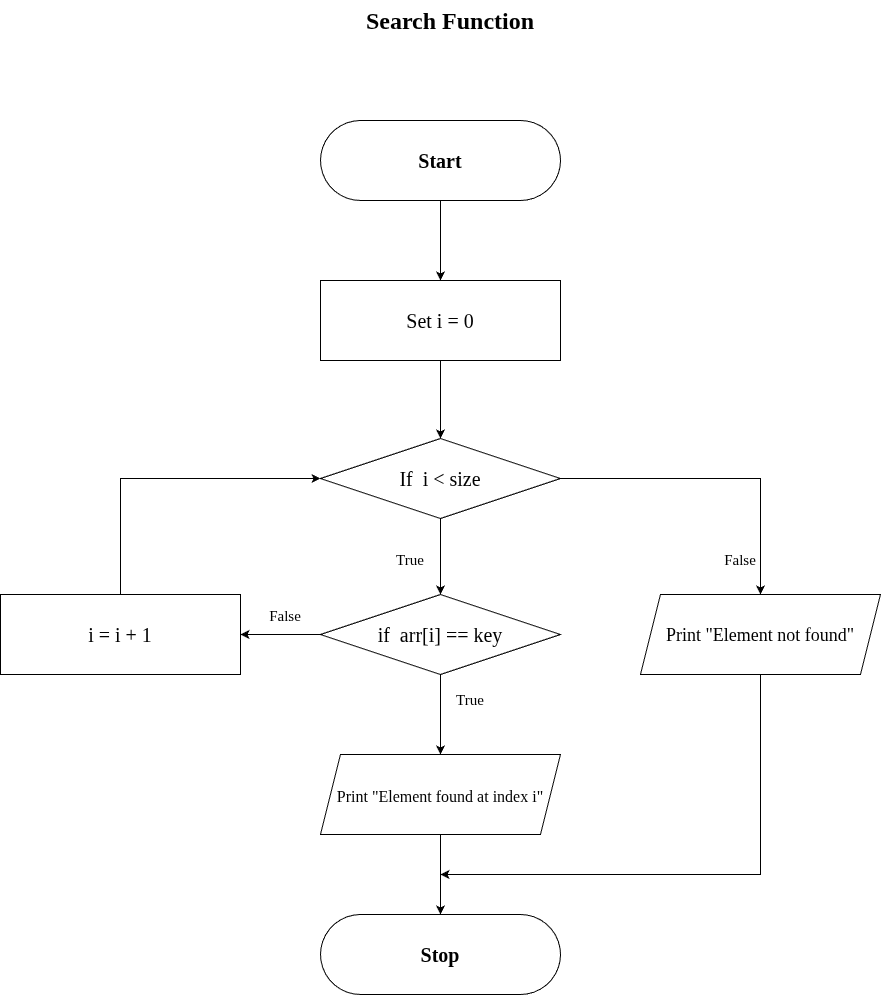

The diagram above was exported from draw.io. Its source (the exported page's mxGraphModel, read from the mxfile embedded in the PNG):
<mxGraphModel dx="1716" dy="504" grid="1" gridSize="10" guides="1" tooltips="1" connect="1" arrows="1" fold="1" page="1" pageScale="1" pageWidth="827" pageHeight="1169" math="0" shadow="0">
  <root>
    <mxCell id="0" />
    <mxCell id="1" parent="0" />
    <mxCell id="yHllxUBcNxTDuSy4xAh1-1" value="&lt;h1 style=&quot;margin-top: 0px;&quot;&gt;Search Function&lt;/h1&gt;" style="text;html=1;whiteSpace=wrap;overflow=hidden;rounded=0;align=center;fontFamily=Times New Roman;" parent="1" vertex="1">
      <mxGeometry x="40" y="40" width="740" height="60" as="geometry" />
    </mxCell>
    <mxCell id="yHllxUBcNxTDuSy4xAh1-2" value="" style="rounded=1;whiteSpace=wrap;html=1;arcSize=50;fontFamily=Times New Roman;" parent="1" vertex="1">
      <mxGeometry x="280" y="160" width="240" height="80" as="geometry" />
    </mxCell>
    <mxCell id="5jCm7AWWjzBtXxrKzv5e-13" value="" style="edgeStyle=orthogonalEdgeStyle;rounded=0;orthogonalLoop=1;jettySize=auto;html=1;" edge="1" parent="1" source="yHllxUBcNxTDuSy4xAh1-4" target="5jCm7AWWjzBtXxrKzv5e-12">
      <mxGeometry relative="1" as="geometry" />
    </mxCell>
    <mxCell id="yHllxUBcNxTDuSy4xAh1-4" value="&lt;b&gt;Start&lt;/b&gt;" style="text;html=1;whiteSpace=wrap;strokeColor=none;fillColor=none;align=center;verticalAlign=middle;rounded=0;fontSize=20;fontFamily=Times New Roman;" parent="1" vertex="1">
      <mxGeometry x="280" y="160" width="240" height="80" as="geometry" />
    </mxCell>
    <mxCell id="yHllxUBcNxTDuSy4xAh1-5" value="" style="rhombus;whiteSpace=wrap;html=1;fontFamily=Times New Roman;" parent="1" vertex="1">
      <mxGeometry x="280" y="478" width="240" height="80" as="geometry" />
    </mxCell>
    <mxCell id="5jCm7AWWjzBtXxrKzv5e-4" value="" style="edgeStyle=orthogonalEdgeStyle;rounded=0;orthogonalLoop=1;jettySize=auto;html=1;" edge="1" parent="1" source="yHllxUBcNxTDuSy4xAh1-8" target="yHllxUBcNxTDuSy4xAh1-20">
      <mxGeometry relative="1" as="geometry" />
    </mxCell>
    <mxCell id="5jCm7AWWjzBtXxrKzv5e-8" style="edgeStyle=orthogonalEdgeStyle;rounded=0;orthogonalLoop=1;jettySize=auto;html=1;exitX=1;exitY=0.5;exitDx=0;exitDy=0;" edge="1" parent="1" source="yHllxUBcNxTDuSy4xAh1-8" target="yHllxUBcNxTDuSy4xAh1-40">
      <mxGeometry relative="1" as="geometry" />
    </mxCell>
    <mxCell id="yHllxUBcNxTDuSy4xAh1-8" value="&lt;font&gt;If&amp;nbsp;&amp;nbsp;i &amp;lt; size&lt;/font&gt;" style="text;html=1;whiteSpace=wrap;strokeColor=none;fillColor=none;align=center;verticalAlign=middle;rounded=0;fontSize=20;fontFamily=Times New Roman;" parent="1" vertex="1">
      <mxGeometry x="280" y="478" width="240" height="80" as="geometry" />
    </mxCell>
    <mxCell id="yHllxUBcNxTDuSy4xAh1-9" value="" style="rounded=1;whiteSpace=wrap;html=1;arcSize=50;fontFamily=Times New Roman;" parent="1" vertex="1">
      <mxGeometry x="280" y="954" width="240" height="80" as="geometry" />
    </mxCell>
    <mxCell id="yHllxUBcNxTDuSy4xAh1-10" value="&lt;b&gt;Stop&lt;/b&gt;" style="text;html=1;whiteSpace=wrap;strokeColor=none;fillColor=none;align=center;verticalAlign=middle;rounded=0;fontSize=20;fontFamily=Times New Roman;" parent="1" vertex="1">
      <mxGeometry x="280" y="954" width="240" height="80" as="geometry" />
    </mxCell>
    <mxCell id="yHllxUBcNxTDuSy4xAh1-12" value="" style="edgeStyle=orthogonalEdgeStyle;rounded=0;orthogonalLoop=1;jettySize=auto;html=1;fontFamily=Times New Roman;" parent="1" target="yHllxUBcNxTDuSy4xAh1-20" edge="1">
      <mxGeometry relative="1" as="geometry">
        <mxPoint x="400" y="704" as="sourcePoint" />
        <Array as="points">
          <mxPoint x="410" y="664" />
          <mxPoint x="410" y="664" />
        </Array>
      </mxGeometry>
    </mxCell>
    <mxCell id="yHllxUBcNxTDuSy4xAh1-17" value="True" style="text;html=1;whiteSpace=wrap;strokeColor=none;fillColor=none;align=center;verticalAlign=middle;rounded=0;fontSize=15;fontFamily=Times New Roman;" parent="1" vertex="1">
      <mxGeometry x="340" y="584" width="60" height="30" as="geometry" />
    </mxCell>
    <mxCell id="yHllxUBcNxTDuSy4xAh1-18" value="False" style="text;html=1;whiteSpace=wrap;strokeColor=none;fillColor=none;align=center;verticalAlign=middle;rounded=0;fontSize=15;fontFamily=Times New Roman;" parent="1" vertex="1">
      <mxGeometry x="680" y="584" width="40" height="30" as="geometry" />
    </mxCell>
    <mxCell id="5jCm7AWWjzBtXxrKzv5e-2" value="" style="edgeStyle=orthogonalEdgeStyle;rounded=0;orthogonalLoop=1;jettySize=auto;html=1;" edge="1" parent="1" source="yHllxUBcNxTDuSy4xAh1-20">
      <mxGeometry relative="1" as="geometry">
        <mxPoint x="200" y="674" as="targetPoint" />
      </mxGeometry>
    </mxCell>
    <mxCell id="5jCm7AWWjzBtXxrKzv5e-6" value="" style="edgeStyle=orthogonalEdgeStyle;rounded=0;orthogonalLoop=1;jettySize=auto;html=1;" edge="1" parent="1" source="yHllxUBcNxTDuSy4xAh1-20" target="yHllxUBcNxTDuSy4xAh1-45">
      <mxGeometry relative="1" as="geometry" />
    </mxCell>
    <mxCell id="yHllxUBcNxTDuSy4xAh1-20" value="&lt;font style=&quot;font-size: 20px;&quot;&gt;if&amp;nbsp;&amp;nbsp;arr[i] == key&lt;/font&gt;" style="rhombus;whiteSpace=wrap;html=1;fontFamily=Times New Roman;" parent="1" vertex="1">
      <mxGeometry x="280" y="634" width="240" height="80" as="geometry" />
    </mxCell>
    <mxCell id="yHllxUBcNxTDuSy4xAh1-33" value="" style="shape=parallelogram;perimeter=parallelogramPerimeter;whiteSpace=wrap;html=1;fixedSize=1;fontFamily=Times New Roman;" parent="1" vertex="1">
      <mxGeometry x="600" y="634" width="240" height="80" as="geometry" />
    </mxCell>
    <mxCell id="5jCm7AWWjzBtXxrKzv5e-10" style="edgeStyle=orthogonalEdgeStyle;rounded=0;orthogonalLoop=1;jettySize=auto;html=1;exitX=0.5;exitY=1;exitDx=0;exitDy=0;" edge="1" parent="1" source="yHllxUBcNxTDuSy4xAh1-40">
      <mxGeometry relative="1" as="geometry">
        <mxPoint x="400" y="914" as="targetPoint" />
        <Array as="points">
          <mxPoint x="720" y="914" />
        </Array>
      </mxGeometry>
    </mxCell>
    <mxCell id="yHllxUBcNxTDuSy4xAh1-40" value="&lt;font style=&quot;font-size: 18px;&quot;&gt;Print &quot;Element not found&quot;&lt;/font&gt;" style="text;html=1;whiteSpace=wrap;strokeColor=none;fillColor=none;align=center;verticalAlign=middle;rounded=0;fontSize=20;fontFamily=Times New Roman;" parent="1" vertex="1">
      <mxGeometry x="600" y="634" width="240" height="80" as="geometry" />
    </mxCell>
    <mxCell id="yHllxUBcNxTDuSy4xAh1-44" value="" style="shape=parallelogram;perimeter=parallelogramPerimeter;whiteSpace=wrap;html=1;fixedSize=1;fontFamily=Times New Roman;" parent="1" vertex="1">
      <mxGeometry x="280" y="794" width="240" height="80" as="geometry" />
    </mxCell>
    <mxCell id="5jCm7AWWjzBtXxrKzv5e-7" value="" style="edgeStyle=orthogonalEdgeStyle;rounded=0;orthogonalLoop=1;jettySize=auto;html=1;" edge="1" parent="1" source="yHllxUBcNxTDuSy4xAh1-45" target="yHllxUBcNxTDuSy4xAh1-10">
      <mxGeometry relative="1" as="geometry" />
    </mxCell>
    <mxCell id="yHllxUBcNxTDuSy4xAh1-45" value="&lt;font style=&quot;font-size: 16px;&quot;&gt;Print &quot;Element found at index i&quot;&lt;/font&gt;" style="text;html=1;whiteSpace=wrap;strokeColor=none;fillColor=none;align=center;verticalAlign=middle;rounded=0;fontSize=20;fontFamily=Times New Roman;" parent="1" vertex="1">
      <mxGeometry x="280" y="794" width="240" height="80" as="geometry" />
    </mxCell>
    <mxCell id="yHllxUBcNxTDuSy4xAh1-46" value="True" style="text;html=1;whiteSpace=wrap;strokeColor=none;fillColor=none;align=center;verticalAlign=middle;rounded=0;fontSize=15;fontFamily=Times New Roman;" parent="1" vertex="1">
      <mxGeometry x="400" y="724" width="60" height="30" as="geometry" />
    </mxCell>
    <mxCell id="yHllxUBcNxTDuSy4xAh1-47" value="" style="rounded=0;whiteSpace=wrap;html=1;fontFamily=Times New Roman;" parent="1" vertex="1">
      <mxGeometry x="-40" y="634" width="240" height="80" as="geometry" />
    </mxCell>
    <mxCell id="yHllxUBcNxTDuSy4xAh1-50" value="False" style="text;html=1;whiteSpace=wrap;strokeColor=none;fillColor=none;align=center;verticalAlign=middle;rounded=0;fontSize=15;fontFamily=Times New Roman;" parent="1" vertex="1">
      <mxGeometry x="200" y="640" width="90" height="30" as="geometry" />
    </mxCell>
    <mxCell id="5jCm7AWWjzBtXxrKzv5e-11" style="edgeStyle=orthogonalEdgeStyle;rounded=0;orthogonalLoop=1;jettySize=auto;html=1;exitX=0.5;exitY=0;exitDx=0;exitDy=0;entryX=0;entryY=0.5;entryDx=0;entryDy=0;" edge="1" parent="1" source="yHllxUBcNxTDuSy4xAh1-51" target="yHllxUBcNxTDuSy4xAh1-8">
      <mxGeometry relative="1" as="geometry" />
    </mxCell>
    <mxCell id="yHllxUBcNxTDuSy4xAh1-51" value="&lt;font&gt;i = i + 1&lt;/font&gt;" style="text;html=1;whiteSpace=wrap;strokeColor=none;fillColor=none;align=center;verticalAlign=middle;rounded=0;fontSize=20;fontFamily=Times New Roman;" parent="1" vertex="1">
      <mxGeometry x="-40" y="634" width="240" height="80" as="geometry" />
    </mxCell>
    <mxCell id="5jCm7AWWjzBtXxrKzv5e-14" value="" style="edgeStyle=orthogonalEdgeStyle;rounded=0;orthogonalLoop=1;jettySize=auto;html=1;" edge="1" parent="1" source="5jCm7AWWjzBtXxrKzv5e-12" target="yHllxUBcNxTDuSy4xAh1-8">
      <mxGeometry relative="1" as="geometry" />
    </mxCell>
    <mxCell id="5jCm7AWWjzBtXxrKzv5e-12" value="&lt;font style=&quot;font-size: 20px;&quot; face=&quot;Times New Roman&quot;&gt;Set i = 0&lt;/font&gt;" style="rounded=0;whiteSpace=wrap;html=1;" vertex="1" parent="1">
      <mxGeometry x="280" y="320" width="240" height="80" as="geometry" />
    </mxCell>
  </root>
</mxGraphModel>